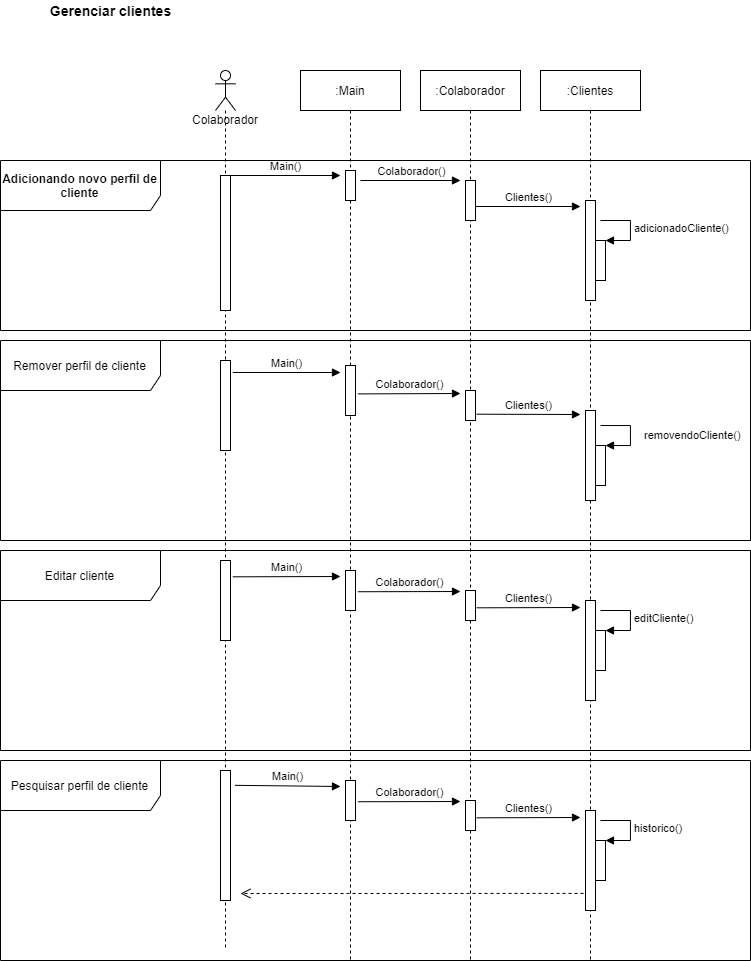

The diagram above was exported from draw.io. Its source (the exported page's mxGraphModel, read from the mxfile embedded in the PNG):
<mxGraphModel dx="1953" dy="648" grid="1" gridSize="10" guides="1" tooltips="1" connect="1" arrows="1" fold="1" page="1" pageScale="1" pageWidth="827" pageHeight="1169" math="0" shadow="0">
  <root>
    <mxCell id="0" />
    <mxCell id="1" parent="0" />
    <mxCell id="wT4EQMPMstqauzwImuAo-1" value="Colaborador" style="shape=umlLifeline;participant=umlActor;perimeter=lifelinePerimeter;whiteSpace=wrap;html=1;container=1;collapsible=0;recursiveResize=0;verticalAlign=top;spacingTop=36;outlineConnect=0;" vertex="1" parent="1">
      <mxGeometry x="55" y="270" width="20" height="880" as="geometry" />
    </mxCell>
    <mxCell id="wT4EQMPMstqauzwImuAo-2" value=":Colaborador" style="shape=umlLifeline;perimeter=lifelinePerimeter;whiteSpace=wrap;html=1;container=1;collapsible=0;recursiveResize=0;outlineConnect=0;" vertex="1" parent="1">
      <mxGeometry x="260" y="270" width="100" height="890" as="geometry" />
    </mxCell>
    <mxCell id="wT4EQMPMstqauzwImuAo-3" value="&lt;b&gt;&lt;font style=&quot;font-size: 14px&quot;&gt;Gerenciar clientes&lt;/font&gt;&lt;/b&gt;" style="text;html=1;align=center;verticalAlign=middle;resizable=0;points=[];autosize=1;strokeColor=none;" vertex="1" parent="1">
      <mxGeometry x="-120" y="200" width="140" height="20" as="geometry" />
    </mxCell>
    <mxCell id="wT4EQMPMstqauzwImuAo-4" value=":Clientes" style="shape=umlLifeline;perimeter=lifelinePerimeter;whiteSpace=wrap;html=1;container=1;collapsible=0;recursiveResize=0;outlineConnect=0;" vertex="1" parent="1">
      <mxGeometry x="380" y="270" width="100" height="890" as="geometry" />
    </mxCell>
    <mxCell id="wT4EQMPMstqauzwImuAo-5" value=":Main" style="shape=umlLifeline;perimeter=lifelinePerimeter;whiteSpace=wrap;html=1;container=1;collapsible=0;recursiveResize=0;outlineConnect=0;" vertex="1" parent="1">
      <mxGeometry x="140" y="270" width="100" height="890" as="geometry" />
    </mxCell>
    <mxCell id="wT4EQMPMstqauzwImuAo-6" value="" style="html=1;points=[];perimeter=orthogonalPerimeter;" vertex="1" parent="1">
      <mxGeometry x="60" y="375" width="10" height="135" as="geometry" />
    </mxCell>
    <mxCell id="wT4EQMPMstqauzwImuAo-7" value="Main()" style="html=1;verticalAlign=bottom;endArrow=block;" edge="1" parent="1" source="wT4EQMPMstqauzwImuAo-6">
      <mxGeometry width="80" relative="1" as="geometry">
        <mxPoint x="370" y="370" as="sourcePoint" />
        <mxPoint x="180" y="375" as="targetPoint" />
      </mxGeometry>
    </mxCell>
    <mxCell id="wT4EQMPMstqauzwImuAo-8" value="" style="html=1;points=[];perimeter=orthogonalPerimeter;" vertex="1" parent="1">
      <mxGeometry x="185" y="370" width="10" height="30" as="geometry" />
    </mxCell>
    <mxCell id="wT4EQMPMstqauzwImuAo-10" value="Colaborador()" style="html=1;verticalAlign=bottom;endArrow=block;" edge="1" parent="1">
      <mxGeometry width="80" relative="1" as="geometry">
        <mxPoint x="200" y="380" as="sourcePoint" />
        <mxPoint x="300" y="380" as="targetPoint" />
      </mxGeometry>
    </mxCell>
    <mxCell id="wT4EQMPMstqauzwImuAo-11" value="" style="html=1;points=[];perimeter=orthogonalPerimeter;" vertex="1" parent="1">
      <mxGeometry x="305" y="380" width="10" height="40" as="geometry" />
    </mxCell>
    <mxCell id="wT4EQMPMstqauzwImuAo-12" value="Clientes()" style="html=1;verticalAlign=bottom;endArrow=block;exitX=1.31;exitY=0.371;exitDx=0;exitDy=0;exitPerimeter=0;" edge="1" parent="1" source="wT4EQMPMstqauzwImuAo-11">
      <mxGeometry width="80" relative="1" as="geometry">
        <mxPoint x="370" y="370" as="sourcePoint" />
        <mxPoint x="420" y="406" as="targetPoint" />
      </mxGeometry>
    </mxCell>
    <mxCell id="wT4EQMPMstqauzwImuAo-13" value="" style="html=1;points=[];perimeter=orthogonalPerimeter;" vertex="1" parent="1">
      <mxGeometry x="425" y="400" width="10" height="100" as="geometry" />
    </mxCell>
    <mxCell id="wT4EQMPMstqauzwImuAo-17" value="" style="html=1;points=[];perimeter=orthogonalPerimeter;" vertex="1" parent="1">
      <mxGeometry x="435" y="440" width="10" height="40" as="geometry" />
    </mxCell>
    <mxCell id="wT4EQMPMstqauzwImuAo-18" value="adicionadoCliente()" style="edgeStyle=orthogonalEdgeStyle;html=1;align=left;spacingLeft=2;endArrow=block;rounded=0;entryX=1;entryY=0;" edge="1" target="wT4EQMPMstqauzwImuAo-17" parent="1">
      <mxGeometry relative="1" as="geometry">
        <mxPoint x="440" y="420" as="sourcePoint" />
        <Array as="points">
          <mxPoint x="470" y="420" />
        </Array>
      </mxGeometry>
    </mxCell>
    <mxCell id="wT4EQMPMstqauzwImuAo-19" value="Adicionando novo perfil de cliente" style="shape=umlFrame;whiteSpace=wrap;html=1;width=160;height=50;fontStyle=1" vertex="1" parent="1">
      <mxGeometry x="-160" y="360" width="750" height="170" as="geometry" />
    </mxCell>
    <mxCell id="wT4EQMPMstqauzwImuAo-21" value="Pesquisar perfil de cliente" style="shape=umlFrame;whiteSpace=wrap;html=1;width=160;height=50;" vertex="1" parent="1">
      <mxGeometry x="-160" y="960" width="750" height="200" as="geometry" />
    </mxCell>
    <mxCell id="wT4EQMPMstqauzwImuAo-22" value="Main()" style="html=1;verticalAlign=bottom;endArrow=block;exitX=1.225;exitY=0.133;exitDx=0;exitDy=0;exitPerimeter=0;" edge="1" parent="1" source="wT4EQMPMstqauzwImuAo-25">
      <mxGeometry width="80" relative="1" as="geometry">
        <mxPoint x="72" y="654" as="sourcePoint" />
        <mxPoint x="180" y="572" as="targetPoint" />
      </mxGeometry>
    </mxCell>
    <mxCell id="wT4EQMPMstqauzwImuAo-23" value="Colaborador()" style="html=1;verticalAlign=bottom;endArrow=block;exitX=1.238;exitY=0.568;exitDx=0;exitDy=0;exitPerimeter=0;" edge="1" parent="1" source="wT4EQMPMstqauzwImuAo-26">
      <mxGeometry width="80" relative="1" as="geometry">
        <mxPoint x="196" y="672" as="sourcePoint" />
        <mxPoint x="300" y="593" as="targetPoint" />
      </mxGeometry>
    </mxCell>
    <mxCell id="wT4EQMPMstqauzwImuAo-24" value="Clientes()" style="html=1;verticalAlign=bottom;endArrow=block;exitX=1.11;exitY=0.79;exitDx=0;exitDy=0;exitPerimeter=0;" edge="1" parent="1" source="wT4EQMPMstqauzwImuAo-27">
      <mxGeometry width="80" relative="1" as="geometry">
        <mxPoint x="320" y="678" as="sourcePoint" />
        <mxPoint x="420" y="614" as="targetPoint" />
      </mxGeometry>
    </mxCell>
    <mxCell id="wT4EQMPMstqauzwImuAo-25" value="" style="html=1;points=[];perimeter=orthogonalPerimeter;" vertex="1" parent="1">
      <mxGeometry x="60" y="560" width="10" height="90" as="geometry" />
    </mxCell>
    <mxCell id="wT4EQMPMstqauzwImuAo-26" value="" style="html=1;points=[];perimeter=orthogonalPerimeter;" vertex="1" parent="1">
      <mxGeometry x="185" y="565" width="10" height="50" as="geometry" />
    </mxCell>
    <mxCell id="wT4EQMPMstqauzwImuAo-27" value="" style="html=1;points=[];perimeter=orthogonalPerimeter;" vertex="1" parent="1">
      <mxGeometry x="305" y="590" width="10" height="30" as="geometry" />
    </mxCell>
    <mxCell id="wT4EQMPMstqauzwImuAo-29" value="" style="html=1;points=[];perimeter=orthogonalPerimeter;" vertex="1" parent="1">
      <mxGeometry x="425" y="610" width="10" height="90" as="geometry" />
    </mxCell>
    <mxCell id="wT4EQMPMstqauzwImuAo-35" value="removendoCliente()" style="edgeStyle=orthogonalEdgeStyle;html=1;align=left;spacingLeft=2;endArrow=block;rounded=0;entryX=1;entryY=0;" edge="1" target="wT4EQMPMstqauzwImuAo-36" parent="1">
      <mxGeometry x="0.0668" y="10" relative="1" as="geometry">
        <mxPoint x="440" y="625" as="sourcePoint" />
        <Array as="points">
          <mxPoint x="470" y="625" />
        </Array>
        <mxPoint as="offset" />
      </mxGeometry>
    </mxCell>
    <mxCell id="wT4EQMPMstqauzwImuAo-36" value="" style="html=1;points=[];perimeter=orthogonalPerimeter;" vertex="1" parent="1">
      <mxGeometry x="435" y="645" width="10" height="40" as="geometry" />
    </mxCell>
    <mxCell id="wT4EQMPMstqauzwImuAo-37" value="" style="html=1;points=[];perimeter=orthogonalPerimeter;" vertex="1" parent="1">
      <mxGeometry x="60" y="760" width="10" height="80" as="geometry" />
    </mxCell>
    <mxCell id="wT4EQMPMstqauzwImuAo-38" value="Main()" style="html=1;verticalAlign=bottom;endArrow=block;exitX=1.225;exitY=0.204;exitDx=0;exitDy=0;exitPerimeter=0;" edge="1" parent="1" source="wT4EQMPMstqauzwImuAo-37">
      <mxGeometry width="80" relative="1" as="geometry">
        <mxPoint x="82.25" y="581.97" as="sourcePoint" />
        <mxPoint x="180" y="776" as="targetPoint" />
      </mxGeometry>
    </mxCell>
    <mxCell id="wT4EQMPMstqauzwImuAo-39" value="" style="html=1;points=[];perimeter=orthogonalPerimeter;" vertex="1" parent="1">
      <mxGeometry x="185" y="770" width="10" height="40" as="geometry" />
    </mxCell>
    <mxCell id="wT4EQMPMstqauzwImuAo-40" value="Colaborador()" style="html=1;verticalAlign=bottom;endArrow=block;exitX=1.238;exitY=0.531;exitDx=0;exitDy=0;exitPerimeter=0;" edge="1" parent="1" source="wT4EQMPMstqauzwImuAo-39">
      <mxGeometry width="80" relative="1" as="geometry">
        <mxPoint x="207.3800000000001" y="603.4000000000001" as="sourcePoint" />
        <mxPoint x="300" y="791" as="targetPoint" />
      </mxGeometry>
    </mxCell>
    <mxCell id="wT4EQMPMstqauzwImuAo-41" value="" style="html=1;points=[];perimeter=orthogonalPerimeter;" vertex="1" parent="1">
      <mxGeometry x="305" y="790" width="10" height="30" as="geometry" />
    </mxCell>
    <mxCell id="wT4EQMPMstqauzwImuAo-45" value="" style="html=1;points=[];perimeter=orthogonalPerimeter;" vertex="1" parent="1">
      <mxGeometry x="425" y="800" width="10" height="100" as="geometry" />
    </mxCell>
    <mxCell id="wT4EQMPMstqauzwImuAo-46" value="Clientes()" style="html=1;verticalAlign=bottom;endArrow=block;exitX=1.11;exitY=0.577;exitDx=0;exitDy=0;exitPerimeter=0;" edge="1" parent="1" source="wT4EQMPMstqauzwImuAo-41">
      <mxGeometry width="80" relative="1" as="geometry">
        <mxPoint x="326.0999999999999" y="623.7" as="sourcePoint" />
        <mxPoint x="420" y="807" as="targetPoint" />
      </mxGeometry>
    </mxCell>
    <mxCell id="wT4EQMPMstqauzwImuAo-47" value="" style="html=1;points=[];perimeter=orthogonalPerimeter;" vertex="1" parent="1">
      <mxGeometry x="435" y="830" width="10" height="40" as="geometry" />
    </mxCell>
    <mxCell id="wT4EQMPMstqauzwImuAo-48" value="editCliente()" style="edgeStyle=orthogonalEdgeStyle;html=1;align=left;spacingLeft=2;endArrow=block;rounded=0;entryX=1;entryY=0;" edge="1" target="wT4EQMPMstqauzwImuAo-47" parent="1">
      <mxGeometry relative="1" as="geometry">
        <mxPoint x="440" y="810" as="sourcePoint" />
        <Array as="points">
          <mxPoint x="470" y="810" />
        </Array>
      </mxGeometry>
    </mxCell>
    <mxCell id="wT4EQMPMstqauzwImuAo-49" value="Remover perfil de cliente" style="shape=umlFrame;whiteSpace=wrap;html=1;width=160;height=50;" vertex="1" parent="1">
      <mxGeometry x="-160" y="540" width="750" height="200" as="geometry" />
    </mxCell>
    <mxCell id="wT4EQMPMstqauzwImuAo-53" value="" style="html=1;points=[];perimeter=orthogonalPerimeter;" vertex="1" parent="1">
      <mxGeometry x="60" y="970" width="10" height="130" as="geometry" />
    </mxCell>
    <mxCell id="wT4EQMPMstqauzwImuAo-54" value="Main()" style="html=1;verticalAlign=bottom;endArrow=block;exitX=1.439;exitY=0.114;exitDx=0;exitDy=0;exitPerimeter=0;" edge="1" parent="1" source="wT4EQMPMstqauzwImuAo-53">
      <mxGeometry width="80" relative="1" as="geometry">
        <mxPoint x="80" y="986" as="sourcePoint" />
        <mxPoint x="180" y="985.9999999999998" as="targetPoint" />
      </mxGeometry>
    </mxCell>
    <mxCell id="wT4EQMPMstqauzwImuAo-55" value="" style="html=1;points=[];perimeter=orthogonalPerimeter;" vertex="1" parent="1">
      <mxGeometry x="185" y="980" width="10" height="40" as="geometry" />
    </mxCell>
    <mxCell id="wT4EQMPMstqauzwImuAo-56" value="Colaborador()" style="html=1;verticalAlign=bottom;endArrow=block;exitX=1.238;exitY=0.531;exitDx=0;exitDy=0;exitPerimeter=0;" edge="1" parent="1" source="wT4EQMPMstqauzwImuAo-55">
      <mxGeometry width="80" relative="1" as="geometry">
        <mxPoint x="207.3800000000001" y="813.4000000000001" as="sourcePoint" />
        <mxPoint x="300" y="1000.9999999999998" as="targetPoint" />
      </mxGeometry>
    </mxCell>
    <mxCell id="wT4EQMPMstqauzwImuAo-57" value="" style="html=1;points=[];perimeter=orthogonalPerimeter;" vertex="1" parent="1">
      <mxGeometry x="305" y="1000" width="10" height="30" as="geometry" />
    </mxCell>
    <mxCell id="wT4EQMPMstqauzwImuAo-58" value="" style="html=1;points=[];perimeter=orthogonalPerimeter;" vertex="1" parent="1">
      <mxGeometry x="425" y="1010" width="10" height="100" as="geometry" />
    </mxCell>
    <mxCell id="wT4EQMPMstqauzwImuAo-59" value="Clientes()" style="html=1;verticalAlign=bottom;endArrow=block;exitX=1.11;exitY=0.577;exitDx=0;exitDy=0;exitPerimeter=0;" edge="1" parent="1" source="wT4EQMPMstqauzwImuAo-57">
      <mxGeometry width="80" relative="1" as="geometry">
        <mxPoint x="326.0999999999999" y="833.7" as="sourcePoint" />
        <mxPoint x="420" y="1017" as="targetPoint" />
      </mxGeometry>
    </mxCell>
    <mxCell id="wT4EQMPMstqauzwImuAo-60" value="" style="html=1;points=[];perimeter=orthogonalPerimeter;" vertex="1" parent="1">
      <mxGeometry x="435" y="1040" width="10" height="40" as="geometry" />
    </mxCell>
    <mxCell id="wT4EQMPMstqauzwImuAo-61" value="historico()" style="edgeStyle=orthogonalEdgeStyle;html=1;align=left;spacingLeft=2;endArrow=block;rounded=0;entryX=1;entryY=0;" edge="1" parent="1" target="wT4EQMPMstqauzwImuAo-60">
      <mxGeometry relative="1" as="geometry">
        <mxPoint x="440" y="1020" as="sourcePoint" />
        <Array as="points">
          <mxPoint x="470" y="1020" />
        </Array>
      </mxGeometry>
    </mxCell>
    <mxCell id="wT4EQMPMstqauzwImuAo-62" value="" style="html=1;verticalAlign=bottom;endArrow=open;dashed=1;endSize=8;exitX=-0.195;exitY=0.829;exitDx=0;exitDy=0;exitPerimeter=0;" edge="1" parent="1" source="wT4EQMPMstqauzwImuAo-58">
      <mxGeometry relative="1" as="geometry">
        <mxPoint x="400" y="900" as="sourcePoint" />
        <mxPoint x="80" y="1093" as="targetPoint" />
      </mxGeometry>
    </mxCell>
    <mxCell id="wT4EQMPMstqauzwImuAo-63" value="Editar cliente" style="shape=umlFrame;whiteSpace=wrap;html=1;width=160;height=50;" vertex="1" parent="1">
      <mxGeometry x="-160" y="750" width="750" height="200" as="geometry" />
    </mxCell>
  </root>
</mxGraphModel>